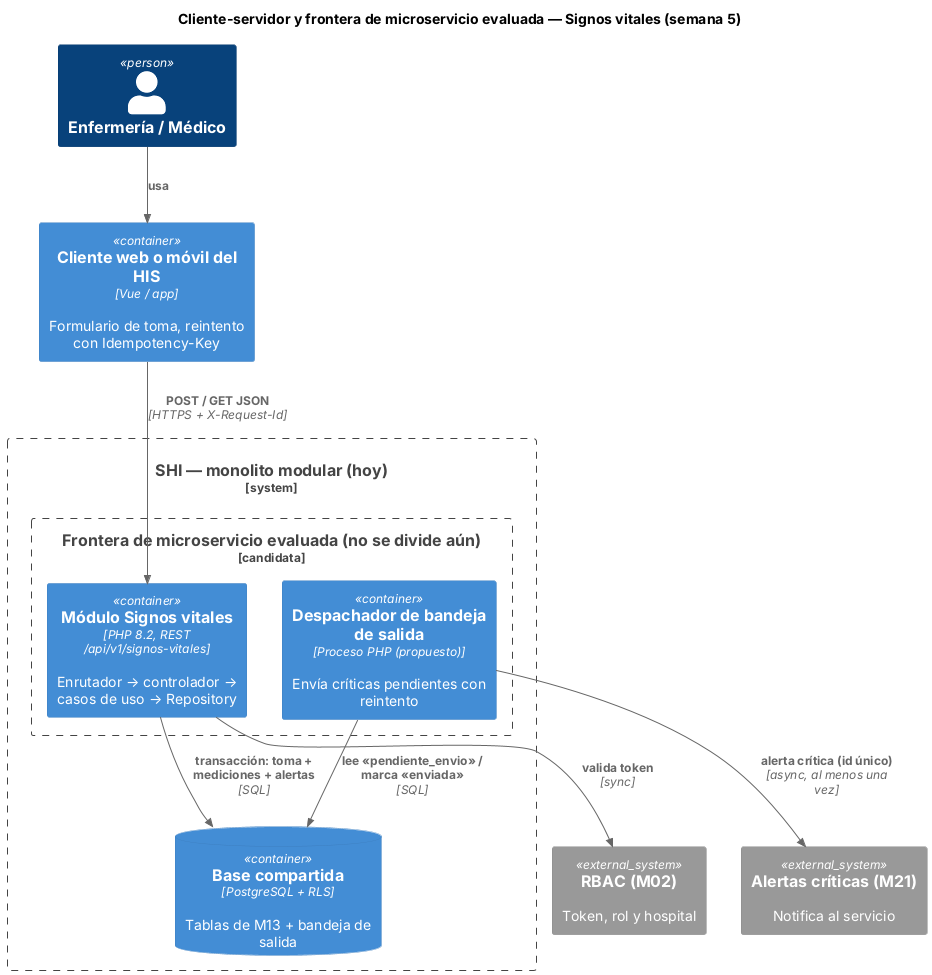

The diagram above was rendered by PlantUML. Its source (embedded in the PNG):
@startuml semana-05-cliente-servidor
!include <C4/C4_Container>
title Cliente-servidor y frontera de microservicio evaluada — Signos vitales (semana 5)
Person(enf, "Enfermería / Médico")
Container(cli, "Cliente web o móvil del HIS", "Vue / app", "Formulario de toma, reintento con Idempotency-Key")
System_Ext(rbac, "RBAC (M02)", "Token, rol y hospital")
System_Boundary(shi, "SHI — monolito modular (hoy)") {
  Boundary(frontera, "Frontera de microservicio evaluada (no se divide aún)", "candidata") {
    Container(api, "Módulo Signos vitales", "PHP 8.2, REST /api/v1/signos-vitales", "Enrutador → controlador → casos de uso → Repository")
    Container(desp, "Despachador de bandeja de salida", "Proceso PHP (propuesto)", "Envía críticas pendientes con reintento")
  }
  ContainerDb(bd, "Base compartida", "PostgreSQL + RLS", "Tablas de M13 + bandeja de salida")
}
System_Ext(m21, "Alertas críticas (M21)", "Notifica al servicio")
Rel(enf, cli, "usa")
Rel(cli, api, "POST / GET JSON", "HTTPS + X-Request-Id")
Rel(api, rbac, "valida token", "sync")
Rel(api, bd, "transacción: toma + mediciones + alertas", "SQL")
Rel(desp, bd, "lee «pendiente_envio» / marca «enviada»", "SQL")
Rel(desp, m21, "alerta crítica (id único)", "async, al menos una vez")
@enduml